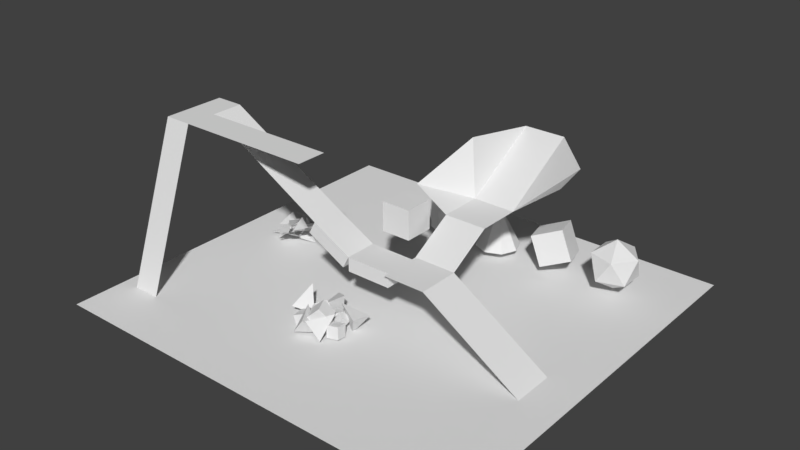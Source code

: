 # Source: stage3.blend  (saved by Blender 2.78.0; exported with 4.5.12 LTS)
import bpy
from mathutils import Matrix  # noqa: F401  (used for matrix-valued properties, if any)

bpy.ops.wm.read_factory_settings(use_empty=True)
scene = bpy.context.scene
scene.name = 'Scene'

# ---- collections
col_collection_1 = bpy.data.collections.new('Collection 1'); scene.collection.children.link(col_collection_1)

# ---- world
world_world = bpy.data.worlds.new('World'); scene.world = world_world
world_world.color = (0.05088, 0.05088, 0.05088)
world_world.use_sun_shadow = False
world_world.sun_shadow_jitter_overblur = 0.0
world_world.cycles.sampling_method = 'MANUAL'

# ---- meshes
me_cylinder = bpy.data.meshes.new('Cylinder')
me_cylinder.from_pydata([(0.0, 1.0, -1.0), (0.0, 1.0, 1.0), (0.7071, 0.7071, -1.0), (0.7071, 0.7071, 1.0), (1.0, -4.371e-08, -1.0), (1.0, -4.371e-08, 1.0), (0.7071, -0.7071, -1.0), (0.7071, -0.7071, 1.0), (-8.742e-08, -1.0, -1.0), (-8.742e-08, -1.0, 1.0), (-0.7071, -0.7071, -1.0), (-0.7071, -0.7071, 1.0), (-1.0, 1.192e-08, -1.0), (-1.0, 1.192e-08, 1.0), (-0.7071, 0.7071, -1.0), (-0.7071, 0.7071, 1.0)], [], [(0, 1, 3, 2), (2, 3, 5, 4), (4, 5, 7, 6), (6, 7, 9, 8), (8, 9, 11, 10), (10, 11, 13, 12), (3, 1, 15, 13, 11, 9, 7, 5), (12, 13, 15, 14), (14, 15, 1, 0), (0, 2, 4, 6, 8, 10, 12, 14)])
me_cylinder.use_remesh_preserve_volume = False
me_cylinder.use_remesh_preserve_attributes = False
me_cylinder.use_mirror_vertex_groups = False
me_cylinder.update()
me_cone_008 = bpy.data.meshes.new('Cone.008')
me_cone_008.from_pydata([(0.0, 1.0, -1.0), (0.7071, 0.7071, -1.0), (1.0, -4.371e-08, -1.0), (0.7071, -0.7071, -1.0), (-8.742e-08, -1.0, -1.0), (0.0, 0.0, 1.0), (-0.7071, -0.7071, -1.0), (-1.0, 1.192e-08, -1.0), (-0.7071, 0.7071, -1.0)], [], [(0, 5, 1), (1, 5, 2), (2, 5, 3), (3, 5, 4), (4, 5, 6), (6, 5, 7), (7, 5, 8), (8, 5, 0), (0, 1, 2, 3, 4, 6, 7, 8)])
me_cone_008.use_remesh_preserve_volume = False
me_cone_008.use_remesh_preserve_attributes = False
me_cone_008.use_mirror_vertex_groups = False
me_cone_008.update()
me_cube_010 = bpy.data.meshes.new('Cube.010')
me_cube_010.from_pydata([(-1.0, -1.0, -1.0), (-1.0, -1.0, 1.0), (-1.0, 1.0, -1.0), (-1.0, 1.0, 1.0), (1.0, -1.0, -1.0), (1.0, -1.0, 1.0), (1.0, 1.0, -1.0), (1.0, 1.0, 1.0)], [], [(0, 1, 3, 2), (2, 3, 7, 6), (6, 7, 5, 4), (4, 5, 1, 0), (2, 6, 4, 0), (7, 3, 1, 5)])
me_cube_010.use_remesh_preserve_volume = False
me_cube_010.use_remesh_preserve_attributes = False
me_cube_010.use_mirror_vertex_groups = False
me_cube_010.update()
me_cube_009 = bpy.data.meshes.new('Cube.009')
me_cube_009.from_pydata([(-1.0, -1.0, -1.0), (-1.0, -1.0, 1.0), (-1.0, 1.0, -1.0), (-1.0, 1.0, 1.0), (1.0, -1.0, -1.0), (1.0, -1.0, 1.0), (1.0, 1.0, -1.0), (1.0, 1.0, 1.0)], [], [(0, 1, 3, 2), (2, 3, 7, 6), (6, 7, 5, 4), (4, 5, 1, 0), (2, 6, 4, 0), (7, 3, 1, 5)])
me_cube_009.use_remesh_preserve_volume = False
me_cube_009.use_remesh_preserve_attributes = False
me_cube_009.use_mirror_vertex_groups = False
me_cube_009.update()
me_cube_008 = bpy.data.meshes.new('Cube.008')
me_cube_008.from_pydata([(-1.0, -1.0, -1.0), (-1.0, -1.0, 1.0), (-1.0, 1.0, -1.0), (-1.0, 1.0, 1.0), (1.0, -1.0, -1.0), (1.0, -1.0, 1.0), (1.0, 1.0, -1.0), (1.0, 1.0, 1.0)], [], [(0, 1, 3, 2), (2, 3, 7, 6), (6, 7, 5, 4), (4, 5, 1, 0), (2, 6, 4, 0), (7, 3, 1, 5)])
me_cube_008.use_remesh_preserve_volume = False
me_cube_008.use_remesh_preserve_attributes = False
me_cube_008.use_mirror_vertex_groups = False
me_cube_008.update()
me_cube_007 = bpy.data.meshes.new('Cube.007')
me_cube_007.from_pydata([(-1.0, -1.0, -1.0), (-1.0, -1.0, 1.0), (-1.0, 1.0, -1.0), (-1.0, 1.0, 1.0), (1.0, -1.0, -1.0), (1.0, -1.0, 1.0), (1.0, 1.0, -1.0), (1.0, 1.0, 1.0)], [], [(0, 1, 3, 2), (2, 3, 7, 6), (6, 7, 5, 4), (4, 5, 1, 0), (2, 6, 4, 0), (7, 3, 1, 5)])
me_cube_007.use_remesh_preserve_volume = False
me_cube_007.use_remesh_preserve_attributes = False
me_cube_007.use_mirror_vertex_groups = False
me_cube_007.update()
me_cube_006 = bpy.data.meshes.new('Cube.006')
me_cube_006.from_pydata([(-1.0, -1.0, -1.0), (-1.0, -1.0, 1.0), (-1.0, 1.0, -1.0), (-1.0, 1.0, 1.0), (1.0, -1.0, -1.0), (1.0, -1.0, 1.0), (1.0, 1.0, -1.0), (1.0, 1.0, 1.0)], [], [(0, 1, 3, 2), (2, 3, 7, 6), (6, 7, 5, 4), (4, 5, 1, 0), (2, 6, 4, 0), (7, 3, 1, 5)])
me_cube_006.use_remesh_preserve_volume = False
me_cube_006.use_remesh_preserve_attributes = False
me_cube_006.use_mirror_vertex_groups = False
me_cube_006.update()
me_cube_005 = bpy.data.meshes.new('Cube.005')
me_cube_005.from_pydata([(-1.0, -1.0, -1.0), (-1.0, -1.0, 1.0), (-1.0, 1.0, -1.0), (-1.0, 1.0, 1.0), (1.0, -1.0, -1.0), (1.0, -1.0, 1.0), (1.0, 1.0, -1.0), (1.0, 1.0, 1.0)], [], [(0, 1, 3, 2), (2, 3, 7, 6), (6, 7, 5, 4), (4, 5, 1, 0), (2, 6, 4, 0), (7, 3, 1, 5)])
me_cube_005.use_remesh_preserve_volume = False
me_cube_005.use_remesh_preserve_attributes = False
me_cube_005.use_mirror_vertex_groups = False
me_cube_005.update()
me_cube_004 = bpy.data.meshes.new('Cube.004')
me_cube_004.from_pydata([(-1.0, -1.0, -1.0), (-1.0, -1.0, 1.0), (-1.0, 1.0, -1.0), (-1.0, 1.0, 1.0), (1.0, -1.0, -1.0), (1.0, -1.0, 1.0), (1.0, 1.0, -1.0), (1.0, 1.0, 1.0)], [], [(0, 1, 3, 2), (2, 3, 7, 6), (6, 7, 5, 4), (4, 5, 1, 0), (2, 6, 4, 0), (7, 3, 1, 5)])
me_cube_004.use_remesh_preserve_volume = False
me_cube_004.use_remesh_preserve_attributes = False
me_cube_004.use_mirror_vertex_groups = False
me_cube_004.update()
me_cube_003 = bpy.data.meshes.new('Cube.003')
me_cube_003.from_pydata([(-1.0, -1.0, -1.0), (-1.0, -1.0, 1.0), (-1.0, 1.0, -1.0), (-1.0, 1.0, 1.0), (1.0, -1.0, -1.0), (1.0, -1.0, 1.0), (1.0, 1.0, -1.0), (1.0, 1.0, 1.0)], [], [(0, 1, 3, 2), (2, 3, 7, 6), (6, 7, 5, 4), (4, 5, 1, 0), (2, 6, 4, 0), (7, 3, 1, 5)])
me_cube_003.use_remesh_preserve_volume = False
me_cube_003.use_remesh_preserve_attributes = False
me_cube_003.use_mirror_vertex_groups = False
me_cube_003.update()
me_cone_006 = bpy.data.meshes.new('Cone.006')
me_cone_006.from_pydata([(0.0, 1.0, -1.0), (0.866, -0.5, -1.0), (0.0, 0.0, 1.0), (-0.866, -0.5, -1.0)], [], [(0, 2, 1), (1, 2, 3), (3, 2, 0), (0, 1, 3)])
me_cone_006.use_remesh_preserve_volume = False
me_cone_006.use_remesh_preserve_attributes = False
me_cone_006.use_mirror_vertex_groups = False
me_cone_006.update()
me_cone_005 = bpy.data.meshes.new('Cone.005')
me_cone_005.from_pydata([(0.0, 1.0, -1.0), (0.866, -0.5, -1.0), (0.0, 0.0, 1.0), (-0.866, -0.5, -1.0)], [], [(0, 2, 1), (1, 2, 3), (3, 2, 0), (0, 1, 3)])
me_cone_005.use_remesh_preserve_volume = False
me_cone_005.use_remesh_preserve_attributes = False
me_cone_005.use_mirror_vertex_groups = False
me_cone_005.update()
me_cone_004 = bpy.data.meshes.new('Cone.004')
me_cone_004.from_pydata([(0.0, 1.0, -1.0), (0.866, -0.5, -1.0), (0.0, 0.0, 1.0), (-0.866, -0.5, -1.0)], [], [(0, 2, 1), (1, 2, 3), (3, 2, 0), (0, 1, 3)])
me_cone_004.use_remesh_preserve_volume = False
me_cone_004.use_remesh_preserve_attributes = False
me_cone_004.use_mirror_vertex_groups = False
me_cone_004.update()
me_cone_003 = bpy.data.meshes.new('Cone.003')
me_cone_003.from_pydata([(0.0, 1.0, -1.0), (0.866, -0.5, -1.0), (0.0, 0.0, 1.0), (-0.866, -0.5, -1.0)], [], [(0, 2, 1), (1, 2, 3), (3, 2, 0), (0, 1, 3)])
me_cone_003.use_remesh_preserve_volume = False
me_cone_003.use_remesh_preserve_attributes = False
me_cone_003.use_mirror_vertex_groups = False
me_cone_003.update()
me_cone_002 = bpy.data.meshes.new('Cone.002')
me_cone_002.from_pydata([(0.0, 1.0, -1.0), (0.866, -0.5, -1.0), (0.0, 0.0, 1.0), (-0.866, -0.5, -1.0)], [], [(0, 2, 1), (1, 2, 3), (3, 2, 0), (0, 1, 3)])
me_cone_002.use_remesh_preserve_volume = False
me_cone_002.use_remesh_preserve_attributes = False
me_cone_002.use_mirror_vertex_groups = False
me_cone_002.update()
me_cube_002 = bpy.data.meshes.new('Cube.002')
me_cube_002.from_pydata([(-3.057, -1.098, -0.9625), (-3.057, -1.098, 0.0), (-3.057, 1.098, -0.9625), (-3.057, 1.098, 0.0), (-2.384e-07, -1.098, -0.9625), (-2.384e-07, -1.098, 0.0), (-2.384e-07, 1.098, -0.9625), (-2.384e-07, 1.098, 0.0)], [], [(0, 1, 3, 2), (2, 3, 7, 6), (6, 7, 5, 4), (4, 5, 1, 0), (2, 6, 4, 0), (7, 3, 1, 5)])
me_cube_002.use_remesh_preserve_volume = False
me_cube_002.use_remesh_preserve_attributes = False
me_cube_002.use_mirror_vertex_groups = False
me_cube_002.update()
me_cube_001 = bpy.data.meshes.new('Cube.001')
me_cube_001.from_pydata([(-1.966, -0.5434, 0.0375), (-1.966, -0.5434, 1.0), (-1.966, 1.652, 0.0375), (-1.966, 1.652, 1.0), (1.091, -0.5434, 0.0375), (1.091, -0.5434, 1.0), (1.091, 1.652, 0.0375), (1.091, 1.652, 1.0)], [], [(0, 1, 3, 2), (2, 3, 7, 6), (6, 7, 5, 4), (4, 5, 1, 0), (2, 6, 4, 0), (7, 3, 1, 5)])
me_cube_001.use_remesh_preserve_volume = False
me_cube_001.use_remesh_preserve_attributes = False
me_cube_001.use_mirror_vertex_groups = False
me_cube_001.update()
me_icosphere = bpy.data.meshes.new('Icosphere')
me_icosphere.from_pydata([(0.0, 0.0, -1.0), (0.7236, -0.5257, -0.4472), (-0.2764, -0.8506, -0.4472), (-0.8944, 0.0, -0.4472), (-0.2764, 0.8506, -0.4472), (0.7236, 0.5257, -0.4472), (0.2764, -0.8506, 0.4472), (-0.7236, -0.5257, 0.4472), (-0.7236, 0.5257, 0.4472), (0.2764, 0.8506, 0.4472), (0.8944, 0.0, 0.4472), (0.0, 0.0, 1.0)], [], [(0, 1, 2), (1, 0, 5), (0, 2, 3), (0, 3, 4), (0, 4, 5), (1, 5, 10), (2, 1, 6), (3, 2, 7), (4, 3, 8), (5, 4, 9), (1, 10, 6), (2, 6, 7), (3, 7, 8), (4, 8, 9), (5, 9, 10), (6, 10, 11), (7, 6, 11), (8, 7, 11), (9, 8, 11), (10, 9, 11)])
me_icosphere.use_remesh_preserve_volume = False
me_icosphere.use_remesh_preserve_attributes = False
me_icosphere.use_mirror_vertex_groups = False
me_icosphere.update()
me_cube = bpy.data.meshes.new('Cube')
me_cube.from_pydata([(-1.0, -1.0, -1.0), (-1.0, -1.0, 1.0), (-1.0, 1.0, -1.0), (-1.0, 1.0, 1.0), (1.0, -1.0, -1.0), (1.0, -1.0, 1.0), (1.0, 1.0, -1.0), (1.0, 1.0, 1.0)], [], [(0, 1, 3, 2), (2, 3, 7, 6), (6, 7, 5, 4), (4, 5, 1, 0), (2, 6, 4, 0), (7, 3, 1, 5)])
me_cube.use_remesh_preserve_volume = False
me_cube.use_remesh_preserve_attributes = False
me_cube.use_mirror_vertex_groups = False
me_cube.update()
me_plane = bpy.data.meshes.new('Plane')
me_plane.from_pydata([(-3.0, -3.0, 0.0), (3.0, -3.0, 0.0), (-3.0, 3.0, 0.0), (3.0, 3.0, 0.0), (17.0, -3.0, -9.0), (17.0, 3.0, -9.0), (-3.0, 9.078, 3.57), (3.0, 9.078, 3.57), (-3.0, 15.2, 3.57), (3.0, 15.2, 3.57), (-8.553, 10.12, 5.847), (-39.22, -22.4, -9.0), (22.4, 35.43, -9.0), (-3.0, 26.38, 10.23), (3.0, 26.38, 10.23), (9.718, 19.54, 9.922), (10.56, 13.71, 9.557), (-4.874, 16.95, 11.1), (-39.22, 35.43, -9.0), (22.4, -22.4, -9.0), (-32.72, -2.251, 13.05), (-15.06, -2.251, 3.015), (-32.72, 2.349, 13.05), (-15.06, 2.349, 3.015), (-36.72, -2.251, 13.05), (-36.72, 2.349, 13.05), (-32.72, -6.574, 13.05), (-36.72, -6.574, 13.05), (-13.02, -6.574, 13.05), (-13.02, -2.251, 13.05), (-29.01, 6.527, -6.921), (-30.88, 8.309, -8.03), (-31.9, 10.31, -6.755), (-30.35, 10.35, -6.975), (-31.2, 9.056, -8.15), (-28.9, 8.88, -8.232), (-26.81, 9.769, -8.852), (-29.29, 8.854, -8.5), (-30.19, 11.7, -7.532), (-28.85, 7.666, -6.921), (-30.76, 5.792, -7.188), (-31.59, 9.041, -7.584), (-30.63, 7.581, -6.921), (-33.44, 7.317, -8.15), (-31.98, 9.513, -8.232), (-32.79, 8.395, -7.194), (-33.45, 11.96, -6.748), (-32.01, 11.43, -8.232), (-26.42, 10.65, -7.194), (-32.2, 10.88, -7.439), (-33.84, 12.54, -7.797), (-26.03, 6.416, -3.099), (-27.61, 6.185, -5.415), (-29.84, 7.426, -5.771), (-28.57, 8.327, -5.609), (-28.09, 6.486, -6.007), (-26.24, 7.735, -5.442), (-24.7, 9.438, -5.954), (-26.39, 7.386, -5.73), (-28.71, 9.213, -6.781), (-26.38, 7.33, -3.706), (-26.93, 4.73, -3.299), (-28.67, 6.427, -5.639), (-27.69, 6.189, -4.067), (-29.08, 3.872, -5.539), (-28.82, 6.313, -6.508), (-29.52, 5.36, -5.243), (-31.69, 7.67, -7.057), (-29.63, 7.663, -7.599), (-26.69, 11.54, -6.637), (-29.96, 7.423, -6.707), (-31.69, 7.492, -8.304), (-28.22, 10.1, -7.123), (-30.21, 12.05, -7.484), (-30.29, 14.29, -6.209), (-29.05, 14.07, -7.136), (-30.48, 12.82, -7.554), (-28.54, 12.28, -8.68), (-26.95, 12.77, -10.34), (-29.02, 12.29, -8.724), (-29.05, 15.33, -7.907), (-27.97, 11.2, -7.375), (-29.94, 9.634, -6.416), (-30.54, 12.92, -6.876), (-29.52, 11.4, -6.528), (-32.59, 11.46, -6.23), (-31.15, 13.39, -7.331), (-31.46, 12.51, -5.872), (-31.48, 16.16, -5.73), (-31.01, 15.27, -7.61), (-25.71, 13.73, -9.224), (-30.83, 14.84, -6.748), (-23.78, 9.877, -5.188), (-26.3, 9.685, -6.424), (-28.29, 11.22, -5.874), (-27.03, 11.93, -6.472), (-26.98, 10.0, -6.756), (-24.97, 10.99, -7.333), (-23.73, 12.38, -8.767), (-25.28, 10.65, -7.459), (-27.64, 12.71, -7.56), (-24.29, 10.77, -5.697), (-24.81, 8.341, -4.679), (-27.31, 10.07, -6.155), (-25.71, 9.825, -5.217), (-27.85, 7.631, -5.478), (-27.87, 9.903, -6.821), (-27.95, 9.19, -5.246), (-30.5, 11.64, -6.158), (-28.98, 11.26, -7.598), (-25.6, 14.7, -8.748), (-28.85, 11.15, -6.632), (-31.12, 11.35, -7.215), (-32.72, -14.57, -9.0), (-36.72, -14.57, -9.0)], [(90, 91)], [(0, 1, 3, 2), (3, 1, 4, 5), (2, 3, 7, 6), (6, 7, 9, 8), (6, 8, 10), (8, 9, 14, 13), (14, 9, 15), (15, 9, 16), (10, 8, 17), (8, 13, 17), (11, 19, 12, 18), (20, 21, 23, 22), (20, 22, 25, 24), (20, 24, 27, 26), (20, 26, 28, 29), (32, 33, 31), (34, 35, 30), (37, 38, 36), (40, 41, 39), (43, 44, 42), (46, 47, 45), (49, 50, 48), (53, 54, 52), (55, 56, 51), (58, 59, 57), (61, 62, 60), (64, 65, 63), (67, 68, 66), (70, 71, 69), (74, 75, 73), (76, 77, 72), (79, 80, 78), (82, 83, 81), (85, 86, 84), (88, 89, 87), (94, 95, 93), (96, 97, 92), (99, 100, 98), (102, 103, 101), (105, 106, 104), (108, 109, 107), (111, 112, 110), (26, 27, 114, 113)])
me_plane.use_remesh_preserve_volume = False
me_plane.use_remesh_preserve_attributes = False
me_plane.use_mirror_vertex_groups = False
me_plane.update()

# ---- objects
ob_cylinder = bpy.data.objects.new('Cylinder', me_cylinder)
ob_cone = bpy.data.objects.new('Cone', me_cone_008)
ob_cube_010 = bpy.data.objects.new('Cube.010', me_cube_010)
ob_cube_009 = bpy.data.objects.new('Cube.009', me_cube_009)
ob_cube_008 = bpy.data.objects.new('Cube.008', me_cube_008)
ob_cube_007 = bpy.data.objects.new('Cube.007', me_cube_007)
ob_cube_006 = bpy.data.objects.new('Cube.006', me_cube_006)
ob_cube_005 = bpy.data.objects.new('Cube.005', me_cube_005)
ob_cube_004 = bpy.data.objects.new('Cube.004', me_cube_004)
ob_cube_003 = bpy.data.objects.new('Cube.003', me_cube_003)
ob_cone_006 = bpy.data.objects.new('Cone.006', me_cone_006)
ob_cone_005 = bpy.data.objects.new('Cone.005', me_cone_005)
ob_cone_004 = bpy.data.objects.new('Cone.004', me_cone_004)
ob_cone_003 = bpy.data.objects.new('Cone.003', me_cone_003)
ob_cone_002 = bpy.data.objects.new('Cone.002', me_cone_002)
ob_cube_002 = bpy.data.objects.new('Cube.002', me_cube_002)
ob_cube_001 = bpy.data.objects.new('Cube.001', me_cube_001)
ob_icosphere = bpy.data.objects.new('Icosphere', me_icosphere)
ob_cube = bpy.data.objects.new('Cube', me_cube)
ob_terrain = bpy.data.objects.new('terrain', me_plane)

# ---- transforms, parenting, visibility, modifiers, constraints
ob_cylinder.location = (-13.98, 24.38, -4.892)
ob_cylinder.scale = (2.649, 2.649, 2.649)
ob_cylinder.lineart.crease_threshold = 0.0
ob_cone.location = (-5.331, 24.38, -4.496)
ob_cone.scale = (3.167, 3.167, 3.167)
ob_cone.lineart.crease_threshold = 0.0
ob_cube_010.location = (3.71, 24.88, -4.702)
ob_cube_010.rotation_euler = (-0.1376, -0.367, 0.3484)
ob_cube_010.scale = (2.248, 2.248, 2.248)
ob_cube_010.lineart.crease_threshold = 0.0
ob_cube_009.location = (-7.781, -6.584, -7.972)
ob_cube_009.rotation_euler = (-1.459, -0.1907, -1.426)
ob_cube_009.scale = (0.8508, 0.8508, 0.8508)
ob_cube_009.lineart.crease_threshold = 0.0
ob_cube_008.location = (-8.583, -4.681, -7.606)
ob_cube_008.rotation_euler = (-0.5872, 0.3037, -0.584)
ob_cube_008.scale = (0.6152, 0.6152, 0.6152)
ob_cube_008.lineart.crease_threshold = 0.0
ob_cube_007.location = (-10.31, -6.488, -6.656)
ob_cube_007.rotation_euler = (0.091, -0.729, 0.3972)
ob_cube_007.scale = (1.098, 1.098, 1.098)
ob_cube_007.lineart.crease_threshold = 0.0
ob_cube_006.location = (-10.31, -4.211, -8.394)
ob_cube_006.rotation_euler = (0.01047, -0.2616, -0.4769)
ob_cube_006.lineart.crease_threshold = 0.0
ob_cube_005.location = (-10.29, -5.964, -8.394)
ob_cube_005.rotation_euler = (-0.5872, 0.3037, -0.584)
ob_cube_005.scale = (1.16, 1.16, 1.16)
ob_cube_005.lineart.crease_threshold = 0.0
ob_cube_004.location = (-12.65, -4.087, -8.394)
ob_cube_004.rotation_euler = (-0.1583, 0.559, -0.2924)
ob_cube_004.lineart.crease_threshold = 0.0
ob_cube_003.location = (-13.08, -6.433, -8.394)
ob_cube_003.rotation_euler = (-0.08487, -0.338, 0.2511)
ob_cube_003.lineart.crease_threshold = 0.0
ob_cone_006.location = (-9.122, -7.336, -6.96)
ob_cone_006.rotation_euler = (-0.7105, -0.9214, -1.181)
ob_cone_006.scale = (1.772, 1.772, 1.772)
ob_cone_006.lineart.crease_threshold = 0.0
ob_cone_005.location = (-11.28, -2.062, -6.96)
ob_cone_005.rotation_euler = (-0.7717, 0.1918, -1.632)
ob_cone_005.scale = (1.772, 1.772, 1.772)
ob_cone_005.lineart.crease_threshold = 0.0
ob_cone_004.location = (-15.05, -4.003, -6.96)
ob_cone_004.rotation_euler = (-0.1159, -0.585, -1.328)
ob_cone_004.scale = (1.772, 1.772, 1.772)
ob_cone_004.lineart.crease_threshold = 0.0
ob_cone_003.location = (-8.135, -3.57, -6.96)
ob_cone_003.rotation_euler = (0.5576, -1.048, -0.7629)
ob_cone_003.scale = (1.772, 1.772, 1.772)
ob_cone_003.lineart.crease_threshold = 0.0
ob_cone_002.location = (-11.84, -7.583, -6.96)
ob_cone_002.rotation_euler = (-0.7105, -0.9214, -0.1417)
ob_cone_002.scale = (1.772, 1.772, 1.772)
ob_cone_002.lineart.crease_threshold = 0.0
ob_cube_002.location = (-9.407, 0.049, 0.0)
ob_cube_002.rotation_euler = (0.0, 0.4899, 0.0)
ob_cube_002.scale = (2.096, 2.096, 2.096)
ob_cube_002.lineart.crease_threshold = 0.0
ob_cube_001.location = (-5.286, -1.113, -2.096)
ob_cube_001.scale = (2.096, 2.096, 2.096)
ob_cube_001.lineart.crease_threshold = 0.0
ob_icosphere.location = (12.97, 24.84, -4.584)
ob_icosphere.scale = (3.642, 3.642, 3.642)
ob_icosphere.lineart.crease_threshold = 0.0
ob_cube.location = (-6.912, 5.961, 3.469)
ob_cube.scale = (2.096, 2.096, 2.096)
ob_cube.lineart.crease_threshold = 0.0
ob_terrain.location = (0.0, 0.0, 0.0)
ob_terrain.lineart.crease_threshold = 0.0

# ---- collection membership
col_collection_1.objects.link(ob_cylinder)
col_collection_1.objects.link(ob_cone)
col_collection_1.objects.link(ob_cube_010)
col_collection_1.objects.link(ob_cube_009)
col_collection_1.objects.link(ob_cube_008)
col_collection_1.objects.link(ob_cube_007)
col_collection_1.objects.link(ob_cube_006)
col_collection_1.objects.link(ob_cube_005)
col_collection_1.objects.link(ob_cube_004)
col_collection_1.objects.link(ob_cube_003)
col_collection_1.objects.link(ob_cone_006)
col_collection_1.objects.link(ob_cone_005)
col_collection_1.objects.link(ob_cone_004)
col_collection_1.objects.link(ob_cone_003)
col_collection_1.objects.link(ob_cone_002)
col_collection_1.objects.link(ob_cube_002)
col_collection_1.objects.link(ob_cube_001)
col_collection_1.objects.link(ob_icosphere)
col_collection_1.objects.link(ob_cube)
col_collection_1.objects.link(ob_terrain)

# ---- scene / render settings (as saved in the file)
scene.frame_start = 1; scene.frame_end = 250; scene.frame_set(1)
scene.render.engine = 'BLENDER_EEVEE_NEXT'
scene.render.resolution_percentage = 50
scene.render.dither_intensity = 0.0
scene.cycles.use_denoising = False
scene.cycles.samples = 128
scene.cycles.sampling_pattern = 'TABULATED_SOBOL'
scene.cycles.light_sampling_threshold = 0.0
scene.cycles.use_adaptive_sampling = False
scene.cycles.use_light_tree = False
scene.cycles.blur_glossy = 0.0
scene.cycles.sample_clamp_indirect = 0.0
scene.view_settings.view_transform = 'Standard'
bpy.context.view_layer.update()

# ---- added for rendering (the .blend has no active camera and no usable light): camera, sun
cam_auto = bpy.data.cameras.new('AutoCamera')
cam_auto.lens = 50.0
cam_auto.sensor_width = 36.0
cam_auto.clip_end = 1423.74
ob_auto_camera = bpy.data.objects.new('AutoCamera', cam_auto)
scene.collection.objects.link(ob_auto_camera)
ob_auto_camera.location = (72.7144, -90.837, 66.2546)
ob_auto_camera.rotation_euler = (1.09748, -7.21219e-08, 0.694738)
scene.camera = ob_auto_camera
light_auto_sun = bpy.data.lights.new('AutoSun', 'SUN')
light_auto_sun.energy = 3.0
light_auto_sun.angle = 0.0523599
ob_auto_sun = bpy.data.objects.new('AutoSun', light_auto_sun)
scene.collection.objects.link(ob_auto_sun)
ob_auto_sun.rotation_euler = (0.872665, 0.174533, 0.523599)
bpy.context.view_layer.update()
